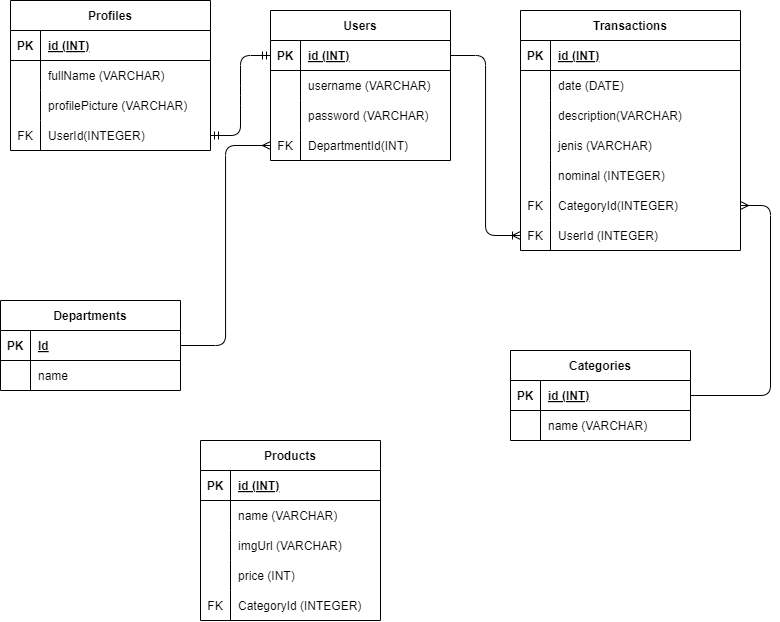

The diagram above was exported from draw.io. Its source (the exported page's mxGraphModel, read from the mxfile embedded in the PNG):
<mxGraphModel dx="960" dy="349" grid="1" gridSize="10" guides="1" tooltips="1" connect="1" arrows="1" fold="1" page="1" pageScale="1" pageWidth="850" pageHeight="1100" math="0" shadow="0">
  <root>
    <mxCell id="0" />
    <mxCell id="1" parent="0" />
    <mxCell id="2" value="Users" style="shape=table;startSize=30;container=1;collapsible=1;childLayout=tableLayout;fixedRows=1;rowLines=0;fontStyle=1;align=center;resizeLast=1;" parent="1" vertex="1">
      <mxGeometry x="310" y="80" width="180" height="150" as="geometry" />
    </mxCell>
    <mxCell id="3" value="" style="shape=tableRow;horizontal=0;startSize=0;swimlaneHead=0;swimlaneBody=0;fillColor=none;collapsible=0;dropTarget=0;points=[[0,0.5],[1,0.5]];portConstraint=eastwest;top=0;left=0;right=0;bottom=1;" parent="2" vertex="1">
      <mxGeometry y="30" width="180" height="30" as="geometry" />
    </mxCell>
    <mxCell id="4" value="PK" style="shape=partialRectangle;connectable=0;fillColor=none;top=0;left=0;bottom=0;right=0;fontStyle=1;overflow=hidden;" parent="3" vertex="1">
      <mxGeometry width="30" height="30" as="geometry">
        <mxRectangle width="30" height="30" as="alternateBounds" />
      </mxGeometry>
    </mxCell>
    <mxCell id="5" value="id (INT)" style="shape=partialRectangle;connectable=0;fillColor=none;top=0;left=0;bottom=0;right=0;align=left;spacingLeft=6;fontStyle=5;overflow=hidden;" parent="3" vertex="1">
      <mxGeometry x="30" width="150" height="30" as="geometry">
        <mxRectangle width="150" height="30" as="alternateBounds" />
      </mxGeometry>
    </mxCell>
    <mxCell id="6" value="" style="shape=tableRow;horizontal=0;startSize=0;swimlaneHead=0;swimlaneBody=0;fillColor=none;collapsible=0;dropTarget=0;points=[[0,0.5],[1,0.5]];portConstraint=eastwest;top=0;left=0;right=0;bottom=0;" parent="2" vertex="1">
      <mxGeometry y="60" width="180" height="30" as="geometry" />
    </mxCell>
    <mxCell id="7" value="" style="shape=partialRectangle;connectable=0;fillColor=none;top=0;left=0;bottom=0;right=0;editable=1;overflow=hidden;" parent="6" vertex="1">
      <mxGeometry width="30" height="30" as="geometry">
        <mxRectangle width="30" height="30" as="alternateBounds" />
      </mxGeometry>
    </mxCell>
    <mxCell id="8" value="username (VARCHAR)" style="shape=partialRectangle;connectable=0;fillColor=none;top=0;left=0;bottom=0;right=0;align=left;spacingLeft=6;overflow=hidden;" parent="6" vertex="1">
      <mxGeometry x="30" width="150" height="30" as="geometry">
        <mxRectangle width="150" height="30" as="alternateBounds" />
      </mxGeometry>
    </mxCell>
    <mxCell id="9" value="" style="shape=tableRow;horizontal=0;startSize=0;swimlaneHead=0;swimlaneBody=0;fillColor=none;collapsible=0;dropTarget=0;points=[[0,0.5],[1,0.5]];portConstraint=eastwest;top=0;left=0;right=0;bottom=0;" parent="2" vertex="1">
      <mxGeometry y="90" width="180" height="30" as="geometry" />
    </mxCell>
    <mxCell id="10" value="" style="shape=partialRectangle;connectable=0;fillColor=none;top=0;left=0;bottom=0;right=0;editable=1;overflow=hidden;" parent="9" vertex="1">
      <mxGeometry width="30" height="30" as="geometry">
        <mxRectangle width="30" height="30" as="alternateBounds" />
      </mxGeometry>
    </mxCell>
    <mxCell id="11" value="password (VARCHAR)" style="shape=partialRectangle;connectable=0;fillColor=none;top=0;left=0;bottom=0;right=0;align=left;spacingLeft=6;overflow=hidden;" parent="9" vertex="1">
      <mxGeometry x="30" width="150" height="30" as="geometry">
        <mxRectangle width="150" height="30" as="alternateBounds" />
      </mxGeometry>
    </mxCell>
    <mxCell id="122" value="" style="shape=tableRow;horizontal=0;startSize=0;swimlaneHead=0;swimlaneBody=0;fillColor=none;collapsible=0;dropTarget=0;points=[[0,0.5],[1,0.5]];portConstraint=eastwest;top=0;left=0;right=0;bottom=0;" vertex="1" parent="2">
      <mxGeometry y="120" width="180" height="30" as="geometry" />
    </mxCell>
    <mxCell id="123" value="FK" style="shape=partialRectangle;connectable=0;fillColor=none;top=0;left=0;bottom=0;right=0;fontStyle=0;overflow=hidden;" vertex="1" parent="122">
      <mxGeometry width="30" height="30" as="geometry">
        <mxRectangle width="30" height="30" as="alternateBounds" />
      </mxGeometry>
    </mxCell>
    <mxCell id="124" value="DepartmentId(INT)" style="shape=partialRectangle;connectable=0;fillColor=none;top=0;left=0;bottom=0;right=0;align=left;spacingLeft=6;fontStyle=0;overflow=hidden;" vertex="1" parent="122">
      <mxGeometry x="30" width="150" height="30" as="geometry">
        <mxRectangle width="150" height="30" as="alternateBounds" />
      </mxGeometry>
    </mxCell>
    <mxCell id="15" value="Transactions" style="shape=table;startSize=30;container=1;collapsible=1;childLayout=tableLayout;fixedRows=1;rowLines=0;fontStyle=1;align=center;resizeLast=1;" parent="1" vertex="1">
      <mxGeometry x="560" y="80" width="220" height="240" as="geometry" />
    </mxCell>
    <mxCell id="16" value="" style="shape=tableRow;horizontal=0;startSize=0;swimlaneHead=0;swimlaneBody=0;fillColor=none;collapsible=0;dropTarget=0;points=[[0,0.5],[1,0.5]];portConstraint=eastwest;top=0;left=0;right=0;bottom=1;" parent="15" vertex="1">
      <mxGeometry y="30" width="220" height="30" as="geometry" />
    </mxCell>
    <mxCell id="17" value="PK" style="shape=partialRectangle;connectable=0;fillColor=none;top=0;left=0;bottom=0;right=0;fontStyle=1;overflow=hidden;" parent="16" vertex="1">
      <mxGeometry width="30" height="30" as="geometry">
        <mxRectangle width="30" height="30" as="alternateBounds" />
      </mxGeometry>
    </mxCell>
    <mxCell id="18" value="id (INT)" style="shape=partialRectangle;connectable=0;fillColor=none;top=0;left=0;bottom=0;right=0;align=left;spacingLeft=6;fontStyle=5;overflow=hidden;" parent="16" vertex="1">
      <mxGeometry x="30" width="190" height="30" as="geometry">
        <mxRectangle width="190" height="30" as="alternateBounds" />
      </mxGeometry>
    </mxCell>
    <mxCell id="19" value="" style="shape=tableRow;horizontal=0;startSize=0;swimlaneHead=0;swimlaneBody=0;fillColor=none;collapsible=0;dropTarget=0;points=[[0,0.5],[1,0.5]];portConstraint=eastwest;top=0;left=0;right=0;bottom=0;" parent="15" vertex="1">
      <mxGeometry y="60" width="220" height="30" as="geometry" />
    </mxCell>
    <mxCell id="20" value="" style="shape=partialRectangle;connectable=0;fillColor=none;top=0;left=0;bottom=0;right=0;editable=1;overflow=hidden;" parent="19" vertex="1">
      <mxGeometry width="30" height="30" as="geometry">
        <mxRectangle width="30" height="30" as="alternateBounds" />
      </mxGeometry>
    </mxCell>
    <mxCell id="21" value="date (DATE)" style="shape=partialRectangle;connectable=0;fillColor=none;top=0;left=0;bottom=0;right=0;align=left;spacingLeft=6;overflow=hidden;" parent="19" vertex="1">
      <mxGeometry x="30" width="190" height="30" as="geometry">
        <mxRectangle width="190" height="30" as="alternateBounds" />
      </mxGeometry>
    </mxCell>
    <mxCell id="22" value="" style="shape=tableRow;horizontal=0;startSize=0;swimlaneHead=0;swimlaneBody=0;fillColor=none;collapsible=0;dropTarget=0;points=[[0,0.5],[1,0.5]];portConstraint=eastwest;top=0;left=0;right=0;bottom=0;" parent="15" vertex="1">
      <mxGeometry y="90" width="220" height="30" as="geometry" />
    </mxCell>
    <mxCell id="23" value="" style="shape=partialRectangle;connectable=0;fillColor=none;top=0;left=0;bottom=0;right=0;editable=1;overflow=hidden;" parent="22" vertex="1">
      <mxGeometry width="30" height="30" as="geometry">
        <mxRectangle width="30" height="30" as="alternateBounds" />
      </mxGeometry>
    </mxCell>
    <mxCell id="24" value="description(VARCHAR)" style="shape=partialRectangle;connectable=0;fillColor=none;top=0;left=0;bottom=0;right=0;align=left;spacingLeft=6;overflow=hidden;" parent="22" vertex="1">
      <mxGeometry x="30" width="190" height="30" as="geometry">
        <mxRectangle width="190" height="30" as="alternateBounds" />
      </mxGeometry>
    </mxCell>
    <mxCell id="25" value="" style="shape=tableRow;horizontal=0;startSize=0;swimlaneHead=0;swimlaneBody=0;fillColor=none;collapsible=0;dropTarget=0;points=[[0,0.5],[1,0.5]];portConstraint=eastwest;top=0;left=0;right=0;bottom=0;" parent="15" vertex="1">
      <mxGeometry y="120" width="220" height="30" as="geometry" />
    </mxCell>
    <mxCell id="26" value="" style="shape=partialRectangle;connectable=0;fillColor=none;top=0;left=0;bottom=0;right=0;editable=1;overflow=hidden;" parent="25" vertex="1">
      <mxGeometry width="30" height="30" as="geometry">
        <mxRectangle width="30" height="30" as="alternateBounds" />
      </mxGeometry>
    </mxCell>
    <mxCell id="27" value="jenis (VARCHAR)" style="shape=partialRectangle;connectable=0;fillColor=none;top=0;left=0;bottom=0;right=0;align=left;spacingLeft=6;overflow=hidden;" parent="25" vertex="1">
      <mxGeometry x="30" width="190" height="30" as="geometry">
        <mxRectangle width="190" height="30" as="alternateBounds" />
      </mxGeometry>
    </mxCell>
    <mxCell id="28" value="" style="shape=tableRow;horizontal=0;startSize=0;swimlaneHead=0;swimlaneBody=0;fillColor=none;collapsible=0;dropTarget=0;points=[[0,0.5],[1,0.5]];portConstraint=eastwest;top=0;left=0;right=0;bottom=0;" parent="15" vertex="1">
      <mxGeometry y="150" width="220" height="30" as="geometry" />
    </mxCell>
    <mxCell id="29" value="" style="shape=partialRectangle;connectable=0;fillColor=none;top=0;left=0;bottom=0;right=0;editable=1;overflow=hidden;" parent="28" vertex="1">
      <mxGeometry width="30" height="30" as="geometry">
        <mxRectangle width="30" height="30" as="alternateBounds" />
      </mxGeometry>
    </mxCell>
    <mxCell id="30" value="nominal (INTEGER)" style="shape=partialRectangle;connectable=0;fillColor=none;top=0;left=0;bottom=0;right=0;align=left;spacingLeft=6;overflow=hidden;" parent="28" vertex="1">
      <mxGeometry x="30" width="190" height="30" as="geometry">
        <mxRectangle width="190" height="30" as="alternateBounds" />
      </mxGeometry>
    </mxCell>
    <mxCell id="31" value="" style="shape=tableRow;horizontal=0;startSize=0;swimlaneHead=0;swimlaneBody=0;fillColor=none;collapsible=0;dropTarget=0;points=[[0,0.5],[1,0.5]];portConstraint=eastwest;top=0;left=0;right=0;bottom=0;" parent="15" vertex="1">
      <mxGeometry y="180" width="220" height="30" as="geometry" />
    </mxCell>
    <mxCell id="32" value="FK" style="shape=partialRectangle;connectable=0;fillColor=none;top=0;left=0;bottom=0;right=0;editable=1;overflow=hidden;" parent="31" vertex="1">
      <mxGeometry width="30" height="30" as="geometry">
        <mxRectangle width="30" height="30" as="alternateBounds" />
      </mxGeometry>
    </mxCell>
    <mxCell id="33" value="CategoryId(INTEGER)" style="shape=partialRectangle;connectable=0;fillColor=none;top=0;left=0;bottom=0;right=0;align=left;spacingLeft=6;overflow=hidden;" parent="31" vertex="1">
      <mxGeometry x="30" width="190" height="30" as="geometry">
        <mxRectangle width="190" height="30" as="alternateBounds" />
      </mxGeometry>
    </mxCell>
    <mxCell id="61" value="" style="shape=tableRow;horizontal=0;startSize=0;swimlaneHead=0;swimlaneBody=0;fillColor=none;collapsible=0;dropTarget=0;points=[[0,0.5],[1,0.5]];portConstraint=eastwest;top=0;left=0;right=0;bottom=0;" parent="15" vertex="1">
      <mxGeometry y="210" width="220" height="30" as="geometry" />
    </mxCell>
    <mxCell id="62" value="FK" style="shape=partialRectangle;connectable=0;fillColor=none;top=0;left=0;bottom=0;right=0;editable=1;overflow=hidden;" parent="61" vertex="1">
      <mxGeometry width="30" height="30" as="geometry">
        <mxRectangle width="30" height="30" as="alternateBounds" />
      </mxGeometry>
    </mxCell>
    <mxCell id="63" value="UserId (INTEGER)" style="shape=partialRectangle;connectable=0;fillColor=none;top=0;left=0;bottom=0;right=0;align=left;spacingLeft=6;overflow=hidden;" parent="61" vertex="1">
      <mxGeometry x="30" width="190" height="30" as="geometry">
        <mxRectangle width="190" height="30" as="alternateBounds" />
      </mxGeometry>
    </mxCell>
    <mxCell id="48" value="Profiles" style="shape=table;startSize=30;container=1;collapsible=1;childLayout=tableLayout;fixedRows=1;rowLines=0;fontStyle=1;align=center;resizeLast=1;" parent="1" vertex="1">
      <mxGeometry x="50" y="70" width="200" height="150" as="geometry" />
    </mxCell>
    <mxCell id="49" value="" style="shape=tableRow;horizontal=0;startSize=0;swimlaneHead=0;swimlaneBody=0;fillColor=none;collapsible=0;dropTarget=0;points=[[0,0.5],[1,0.5]];portConstraint=eastwest;top=0;left=0;right=0;bottom=1;" parent="48" vertex="1">
      <mxGeometry y="30" width="200" height="30" as="geometry" />
    </mxCell>
    <mxCell id="50" value="PK" style="shape=partialRectangle;connectable=0;fillColor=none;top=0;left=0;bottom=0;right=0;fontStyle=1;overflow=hidden;" parent="49" vertex="1">
      <mxGeometry width="30" height="30" as="geometry">
        <mxRectangle width="30" height="30" as="alternateBounds" />
      </mxGeometry>
    </mxCell>
    <mxCell id="51" value="id (INT)" style="shape=partialRectangle;connectable=0;fillColor=none;top=0;left=0;bottom=0;right=0;align=left;spacingLeft=6;fontStyle=5;overflow=hidden;" parent="49" vertex="1">
      <mxGeometry x="30" width="170" height="30" as="geometry">
        <mxRectangle width="170" height="30" as="alternateBounds" />
      </mxGeometry>
    </mxCell>
    <mxCell id="52" value="" style="shape=tableRow;horizontal=0;startSize=0;swimlaneHead=0;swimlaneBody=0;fillColor=none;collapsible=0;dropTarget=0;points=[[0,0.5],[1,0.5]];portConstraint=eastwest;top=0;left=0;right=0;bottom=0;" parent="48" vertex="1">
      <mxGeometry y="60" width="200" height="30" as="geometry" />
    </mxCell>
    <mxCell id="53" value="" style="shape=partialRectangle;connectable=0;fillColor=none;top=0;left=0;bottom=0;right=0;editable=1;overflow=hidden;" parent="52" vertex="1">
      <mxGeometry width="30" height="30" as="geometry">
        <mxRectangle width="30" height="30" as="alternateBounds" />
      </mxGeometry>
    </mxCell>
    <mxCell id="54" value="fullName (VARCHAR)" style="shape=partialRectangle;connectable=0;fillColor=none;top=0;left=0;bottom=0;right=0;align=left;spacingLeft=6;overflow=hidden;" parent="52" vertex="1">
      <mxGeometry x="30" width="170" height="30" as="geometry">
        <mxRectangle width="170" height="30" as="alternateBounds" />
      </mxGeometry>
    </mxCell>
    <mxCell id="55" value="" style="shape=tableRow;horizontal=0;startSize=0;swimlaneHead=0;swimlaneBody=0;fillColor=none;collapsible=0;dropTarget=0;points=[[0,0.5],[1,0.5]];portConstraint=eastwest;top=0;left=0;right=0;bottom=0;" parent="48" vertex="1">
      <mxGeometry y="90" width="200" height="30" as="geometry" />
    </mxCell>
    <mxCell id="56" value="" style="shape=partialRectangle;connectable=0;fillColor=none;top=0;left=0;bottom=0;right=0;editable=1;overflow=hidden;" parent="55" vertex="1">
      <mxGeometry width="30" height="30" as="geometry">
        <mxRectangle width="30" height="30" as="alternateBounds" />
      </mxGeometry>
    </mxCell>
    <mxCell id="57" value="profilePicture (VARCHAR)" style="shape=partialRectangle;connectable=0;fillColor=none;top=0;left=0;bottom=0;right=0;align=left;spacingLeft=6;overflow=hidden;" parent="55" vertex="1">
      <mxGeometry x="30" width="170" height="30" as="geometry">
        <mxRectangle width="170" height="30" as="alternateBounds" />
      </mxGeometry>
    </mxCell>
    <mxCell id="58" value="" style="shape=tableRow;horizontal=0;startSize=0;swimlaneHead=0;swimlaneBody=0;fillColor=none;collapsible=0;dropTarget=0;points=[[0,0.5],[1,0.5]];portConstraint=eastwest;top=0;left=0;right=0;bottom=0;" parent="48" vertex="1">
      <mxGeometry y="120" width="200" height="30" as="geometry" />
    </mxCell>
    <mxCell id="59" value="FK" style="shape=partialRectangle;connectable=0;fillColor=none;top=0;left=0;bottom=0;right=0;editable=1;overflow=hidden;" parent="58" vertex="1">
      <mxGeometry width="30" height="30" as="geometry">
        <mxRectangle width="30" height="30" as="alternateBounds" />
      </mxGeometry>
    </mxCell>
    <mxCell id="60" value="UserId(INTEGER)" style="shape=partialRectangle;connectable=0;fillColor=none;top=0;left=0;bottom=0;right=0;align=left;spacingLeft=6;overflow=hidden;" parent="58" vertex="1">
      <mxGeometry x="30" width="170" height="30" as="geometry">
        <mxRectangle width="170" height="30" as="alternateBounds" />
      </mxGeometry>
    </mxCell>
    <mxCell id="64" value="" style="edgeStyle=entityRelationEdgeStyle;fontSize=12;html=1;endArrow=ERmandOne;startArrow=ERmandOne;entryX=0;entryY=0.5;entryDx=0;entryDy=0;" parent="1" source="58" target="3" edge="1">
      <mxGeometry width="100" height="100" relative="1" as="geometry">
        <mxPoint x="400" y="390" as="sourcePoint" />
        <mxPoint x="500" y="290" as="targetPoint" />
      </mxGeometry>
    </mxCell>
    <mxCell id="66" value="" style="edgeStyle=orthogonalEdgeStyle;fontSize=12;html=1;endArrow=ERoneToMany;exitX=1;exitY=0.5;exitDx=0;exitDy=0;entryX=0;entryY=0.5;entryDx=0;entryDy=0;" parent="1" source="3" target="61" edge="1">
      <mxGeometry width="100" height="100" relative="1" as="geometry">
        <mxPoint x="390" y="440" as="sourcePoint" />
        <mxPoint x="490" y="340" as="targetPoint" />
      </mxGeometry>
    </mxCell>
    <mxCell id="67" value="" style="edgeStyle=orthogonalEdgeStyle;fontSize=12;html=1;endArrow=none;exitX=1;exitY=0.5;exitDx=0;exitDy=0;entryX=1;entryY=0.5;entryDx=0;entryDy=0;endFill=0;startArrow=ERmany;startFill=0;" parent="1" source="31" target="82" edge="1">
      <mxGeometry width="100" height="100" relative="1" as="geometry">
        <mxPoint x="390" y="440" as="sourcePoint" />
        <mxPoint x="740" y="445" as="targetPoint" />
        <Array as="points">
          <mxPoint x="810" y="275" />
          <mxPoint x="810" y="465" />
        </Array>
      </mxGeometry>
    </mxCell>
    <mxCell id="81" value="Categories" style="shape=table;startSize=30;container=1;collapsible=1;childLayout=tableLayout;fixedRows=1;rowLines=0;fontStyle=1;align=center;resizeLast=1;" parent="1" vertex="1">
      <mxGeometry x="550" y="420" width="180" height="90" as="geometry" />
    </mxCell>
    <mxCell id="82" value="" style="shape=tableRow;horizontal=0;startSize=0;swimlaneHead=0;swimlaneBody=0;fillColor=none;collapsible=0;dropTarget=0;points=[[0,0.5],[1,0.5]];portConstraint=eastwest;top=0;left=0;right=0;bottom=1;" parent="81" vertex="1">
      <mxGeometry y="30" width="180" height="30" as="geometry" />
    </mxCell>
    <mxCell id="83" value="PK" style="shape=partialRectangle;connectable=0;fillColor=none;top=0;left=0;bottom=0;right=0;fontStyle=1;overflow=hidden;" parent="82" vertex="1">
      <mxGeometry width="30" height="30" as="geometry">
        <mxRectangle width="30" height="30" as="alternateBounds" />
      </mxGeometry>
    </mxCell>
    <mxCell id="84" value="id (INT)" style="shape=partialRectangle;connectable=0;fillColor=none;top=0;left=0;bottom=0;right=0;align=left;spacingLeft=6;fontStyle=5;overflow=hidden;" parent="82" vertex="1">
      <mxGeometry x="30" width="150" height="30" as="geometry">
        <mxRectangle width="150" height="30" as="alternateBounds" />
      </mxGeometry>
    </mxCell>
    <mxCell id="85" value="" style="shape=tableRow;horizontal=0;startSize=0;swimlaneHead=0;swimlaneBody=0;fillColor=none;collapsible=0;dropTarget=0;points=[[0,0.5],[1,0.5]];portConstraint=eastwest;top=0;left=0;right=0;bottom=0;" parent="81" vertex="1">
      <mxGeometry y="60" width="180" height="30" as="geometry" />
    </mxCell>
    <mxCell id="86" value="" style="shape=partialRectangle;connectable=0;fillColor=none;top=0;left=0;bottom=0;right=0;editable=1;overflow=hidden;" parent="85" vertex="1">
      <mxGeometry width="30" height="30" as="geometry">
        <mxRectangle width="30" height="30" as="alternateBounds" />
      </mxGeometry>
    </mxCell>
    <mxCell id="87" value="name (VARCHAR)" style="shape=partialRectangle;connectable=0;fillColor=none;top=0;left=0;bottom=0;right=0;align=left;spacingLeft=6;overflow=hidden;" parent="85" vertex="1">
      <mxGeometry x="30" width="150" height="30" as="geometry">
        <mxRectangle width="150" height="30" as="alternateBounds" />
      </mxGeometry>
    </mxCell>
    <mxCell id="101" value="Departments" style="shape=table;startSize=30;container=1;collapsible=1;childLayout=tableLayout;fixedRows=1;rowLines=0;fontStyle=1;align=center;resizeLast=1;" vertex="1" parent="1">
      <mxGeometry x="40" y="370" width="180" height="90" as="geometry" />
    </mxCell>
    <mxCell id="102" value="" style="shape=tableRow;horizontal=0;startSize=0;swimlaneHead=0;swimlaneBody=0;fillColor=none;collapsible=0;dropTarget=0;points=[[0,0.5],[1,0.5]];portConstraint=eastwest;top=0;left=0;right=0;bottom=1;" vertex="1" parent="101">
      <mxGeometry y="30" width="180" height="30" as="geometry" />
    </mxCell>
    <mxCell id="103" value="PK" style="shape=partialRectangle;connectable=0;fillColor=none;top=0;left=0;bottom=0;right=0;fontStyle=1;overflow=hidden;" vertex="1" parent="102">
      <mxGeometry width="30" height="30" as="geometry">
        <mxRectangle width="30" height="30" as="alternateBounds" />
      </mxGeometry>
    </mxCell>
    <mxCell id="104" value="Id" style="shape=partialRectangle;connectable=0;fillColor=none;top=0;left=0;bottom=0;right=0;align=left;spacingLeft=6;fontStyle=5;overflow=hidden;" vertex="1" parent="102">
      <mxGeometry x="30" width="150" height="30" as="geometry">
        <mxRectangle width="150" height="30" as="alternateBounds" />
      </mxGeometry>
    </mxCell>
    <mxCell id="105" value="" style="shape=tableRow;horizontal=0;startSize=0;swimlaneHead=0;swimlaneBody=0;fillColor=none;collapsible=0;dropTarget=0;points=[[0,0.5],[1,0.5]];portConstraint=eastwest;top=0;left=0;right=0;bottom=0;" vertex="1" parent="101">
      <mxGeometry y="60" width="180" height="30" as="geometry" />
    </mxCell>
    <mxCell id="106" value="" style="shape=partialRectangle;connectable=0;fillColor=none;top=0;left=0;bottom=0;right=0;editable=1;overflow=hidden;" vertex="1" parent="105">
      <mxGeometry width="30" height="30" as="geometry">
        <mxRectangle width="30" height="30" as="alternateBounds" />
      </mxGeometry>
    </mxCell>
    <mxCell id="107" value="name" style="shape=partialRectangle;connectable=0;fillColor=none;top=0;left=0;bottom=0;right=0;align=left;spacingLeft=6;overflow=hidden;" vertex="1" parent="105">
      <mxGeometry x="30" width="150" height="30" as="geometry">
        <mxRectangle width="150" height="30" as="alternateBounds" />
      </mxGeometry>
    </mxCell>
    <mxCell id="125" style="edgeStyle=orthogonalEdgeStyle;html=1;exitX=1;exitY=0.5;exitDx=0;exitDy=0;endArrow=ERmany;endFill=0;entryX=0;entryY=0.5;entryDx=0;entryDy=0;" edge="1" parent="1" source="102" target="122">
      <mxGeometry relative="1" as="geometry">
        <mxPoint x="300" y="310" as="targetPoint" />
      </mxGeometry>
    </mxCell>
    <mxCell id="126" value="Products" style="shape=table;startSize=30;container=1;collapsible=1;childLayout=tableLayout;fixedRows=1;rowLines=0;fontStyle=1;align=center;resizeLast=1;" vertex="1" parent="1">
      <mxGeometry x="240" y="510" width="180" height="180" as="geometry" />
    </mxCell>
    <mxCell id="127" value="" style="shape=tableRow;horizontal=0;startSize=0;swimlaneHead=0;swimlaneBody=0;fillColor=none;collapsible=0;dropTarget=0;points=[[0,0.5],[1,0.5]];portConstraint=eastwest;top=0;left=0;right=0;bottom=1;" vertex="1" parent="126">
      <mxGeometry y="30" width="180" height="30" as="geometry" />
    </mxCell>
    <mxCell id="128" value="PK" style="shape=partialRectangle;connectable=0;fillColor=none;top=0;left=0;bottom=0;right=0;fontStyle=1;overflow=hidden;" vertex="1" parent="127">
      <mxGeometry width="30" height="30" as="geometry">
        <mxRectangle width="30" height="30" as="alternateBounds" />
      </mxGeometry>
    </mxCell>
    <mxCell id="129" value="id (INT)" style="shape=partialRectangle;connectable=0;fillColor=none;top=0;left=0;bottom=0;right=0;align=left;spacingLeft=6;fontStyle=5;overflow=hidden;" vertex="1" parent="127">
      <mxGeometry x="30" width="150" height="30" as="geometry">
        <mxRectangle width="150" height="30" as="alternateBounds" />
      </mxGeometry>
    </mxCell>
    <mxCell id="130" value="" style="shape=tableRow;horizontal=0;startSize=0;swimlaneHead=0;swimlaneBody=0;fillColor=none;collapsible=0;dropTarget=0;points=[[0,0.5],[1,0.5]];portConstraint=eastwest;top=0;left=0;right=0;bottom=0;" vertex="1" parent="126">
      <mxGeometry y="60" width="180" height="30" as="geometry" />
    </mxCell>
    <mxCell id="131" value="" style="shape=partialRectangle;connectable=0;fillColor=none;top=0;left=0;bottom=0;right=0;editable=1;overflow=hidden;" vertex="1" parent="130">
      <mxGeometry width="30" height="30" as="geometry">
        <mxRectangle width="30" height="30" as="alternateBounds" />
      </mxGeometry>
    </mxCell>
    <mxCell id="132" value="name (VARCHAR)" style="shape=partialRectangle;connectable=0;fillColor=none;top=0;left=0;bottom=0;right=0;align=left;spacingLeft=6;overflow=hidden;" vertex="1" parent="130">
      <mxGeometry x="30" width="150" height="30" as="geometry">
        <mxRectangle width="150" height="30" as="alternateBounds" />
      </mxGeometry>
    </mxCell>
    <mxCell id="133" value="" style="shape=tableRow;horizontal=0;startSize=0;swimlaneHead=0;swimlaneBody=0;fillColor=none;collapsible=0;dropTarget=0;points=[[0,0.5],[1,0.5]];portConstraint=eastwest;top=0;left=0;right=0;bottom=0;" vertex="1" parent="126">
      <mxGeometry y="90" width="180" height="30" as="geometry" />
    </mxCell>
    <mxCell id="134" value="" style="shape=partialRectangle;connectable=0;fillColor=none;top=0;left=0;bottom=0;right=0;editable=1;overflow=hidden;" vertex="1" parent="133">
      <mxGeometry width="30" height="30" as="geometry">
        <mxRectangle width="30" height="30" as="alternateBounds" />
      </mxGeometry>
    </mxCell>
    <mxCell id="135" value="imgUrl (VARCHAR)" style="shape=partialRectangle;connectable=0;fillColor=none;top=0;left=0;bottom=0;right=0;align=left;spacingLeft=6;overflow=hidden;" vertex="1" parent="133">
      <mxGeometry x="30" width="150" height="30" as="geometry">
        <mxRectangle width="150" height="30" as="alternateBounds" />
      </mxGeometry>
    </mxCell>
    <mxCell id="136" value="" style="shape=tableRow;horizontal=0;startSize=0;swimlaneHead=0;swimlaneBody=0;fillColor=none;collapsible=0;dropTarget=0;points=[[0,0.5],[1,0.5]];portConstraint=eastwest;top=0;left=0;right=0;bottom=0;" vertex="1" parent="126">
      <mxGeometry y="120" width="180" height="30" as="geometry" />
    </mxCell>
    <mxCell id="137" value="" style="shape=partialRectangle;connectable=0;fillColor=none;top=0;left=0;bottom=0;right=0;editable=1;overflow=hidden;" vertex="1" parent="136">
      <mxGeometry width="30" height="30" as="geometry">
        <mxRectangle width="30" height="30" as="alternateBounds" />
      </mxGeometry>
    </mxCell>
    <mxCell id="138" value="price (INT)" style="shape=partialRectangle;connectable=0;fillColor=none;top=0;left=0;bottom=0;right=0;align=left;spacingLeft=6;overflow=hidden;" vertex="1" parent="136">
      <mxGeometry x="30" width="150" height="30" as="geometry">
        <mxRectangle width="150" height="30" as="alternateBounds" />
      </mxGeometry>
    </mxCell>
    <mxCell id="139" value="" style="shape=tableRow;horizontal=0;startSize=0;swimlaneHead=0;swimlaneBody=0;fillColor=none;collapsible=0;dropTarget=0;points=[[0,0.5],[1,0.5]];portConstraint=eastwest;top=0;left=0;right=0;bottom=0;" vertex="1" parent="126">
      <mxGeometry y="150" width="180" height="30" as="geometry" />
    </mxCell>
    <mxCell id="140" value="FK" style="shape=partialRectangle;connectable=0;fillColor=none;top=0;left=0;bottom=0;right=0;editable=1;overflow=hidden;" vertex="1" parent="139">
      <mxGeometry width="30" height="30" as="geometry">
        <mxRectangle width="30" height="30" as="alternateBounds" />
      </mxGeometry>
    </mxCell>
    <mxCell id="141" value="CategoryId (INTEGER)" style="shape=partialRectangle;connectable=0;fillColor=none;top=0;left=0;bottom=0;right=0;align=left;spacingLeft=6;overflow=hidden;" vertex="1" parent="139">
      <mxGeometry x="30" width="150" height="30" as="geometry">
        <mxRectangle width="150" height="30" as="alternateBounds" />
      </mxGeometry>
    </mxCell>
  </root>
</mxGraphModel>